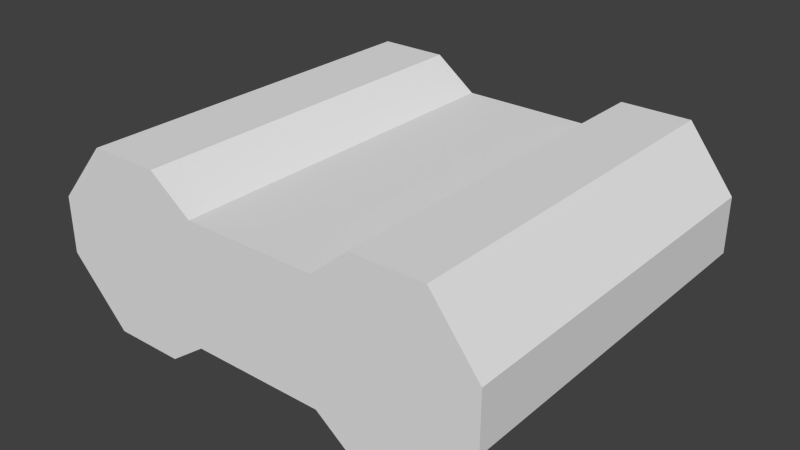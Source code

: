 # Source: SteelChunk2.blend  (saved by Blender 2.76.0; exported with 4.5.12 LTS)
import bpy
from mathutils import Matrix  # noqa: F401  (used for matrix-valued properties, if any)

bpy.ops.wm.read_factory_settings(use_empty=True)
scene = bpy.context.scene
scene.name = 'Scene'

# ---- collections
col_collection_1 = bpy.data.collections.new('Collection 1'); scene.collection.children.link(col_collection_1)

# ---- materials (node trees are filled in below, after node groups)
mat_steel = bpy.data.materials.new('Steel')
mat_steel.alpha_threshold = 0.0
mat_steel.use_transparent_shadow = False
mat_steel.roughness = 0.5
mat_steel.specular_intensity = 0.0
mat_steel.line_color = (0.0, 0.0, 0.0, 1.0)

# ---- material node trees

# ---- world
world_world = bpy.data.worlds.new('World'); scene.world = world_world
world_world.color = (0.05088, 0.05088, 0.05088)
world_world.use_sun_shadow = False
world_world.sun_shadow_jitter_overblur = 0.0
world_world.cycles.sampling_method = 'MANUAL'
world_world.cycles.sample_map_resolution = 256
world_world.light_settings.ao_factor = 0.5

# ---- meshes
me_cube = bpy.data.meshes.new('Cube')
me_cube.from_pydata([(1.617, 1.702, -0.2073), (1.617, -1.702, -0.2073), (-1.697, -1.702, -0.2073), (-1.697, 1.702, -0.2073), (1.617, 1.702, 0.2073), (1.617, -1.702, 0.2073), (-1.697, -1.702, 0.2073), (-1.697, 1.702, 0.2073), (0.4861, 1.702, -0.4588), (-0.4861, 1.702, -0.4588), (0.4861, -1.702, -0.4588), (-0.4861, -1.702, -0.4588), (0.4861, 1.702, 0.4234), (-0.4861, 1.702, 0.4234), (0.4861, -1.702, 0.4234), (-0.4861, -1.702, 0.4234), (1.252, 1.702, -0.6542), (1.252, -1.702, -0.6542), (-0.7605, 1.702, -0.6542), (-1.274, 1.702, -0.6542), (-0.7605, -1.702, -0.6542), (-1.274, -1.702, -0.6542), (1.272, 1.702, 0.6542), (1.272, -1.702, 0.6542), (-0.7948, 1.702, 0.6542), (-1.309, 1.702, 0.6542), (-0.7948, -1.702, 0.6542), (-1.309, -1.702, 0.6542), (0.7377, 1.702, -0.6542), (0.7377, -1.702, -0.6542), (0.7583, 1.702, 0.6542), (0.7583, -1.702, 0.6542)], [], [(9, 11, 20, 18), (8, 0, 16, 28), (0, 4, 5, 1), (11, 15, 6, 2), (2, 6, 7, 3), (13, 9, 3, 7), (4, 0, 8, 12), (12, 8, 9, 13), (1, 5, 14, 10), (10, 14, 15, 11), (10, 8, 28, 29), (12, 13, 15, 14), (7, 6, 27, 25), (8, 10, 11, 9), (18, 20, 21, 19), (24, 25, 27, 26), (22, 30, 31, 23), (16, 17, 29, 28), (2, 3, 19, 21), (1, 10, 29, 17), (0, 1, 17, 16), (5, 4, 22, 23), (3, 9, 18, 19), (4, 12, 30, 22), (13, 7, 25, 24), (12, 14, 31, 30), (6, 15, 26, 27), (15, 13, 24, 26), (11, 2, 21, 20), (14, 5, 23, 31)])
_uv = me_cube.uv_layers.new(name='UVMap')
_uv.uv.foreach_set('vector', [0.6732, 0.5, 0.6732, 0.0, 0.7159, 1.751e-08, 0.7159, 0.5, 0.7656, 0.6661, 0.7264, 0.5, 0.7961, 0.5536, 0.7961, 0.6291, 0.1343, 1.0, 0.06967, 1.0, 0.06967, 0.5, 0.1343, 0.5, 0.9695, 0.678, 0.832, 0.678, 0.8657, 0.5, 0.9303, 0.5, 0.9303, 0.5, 0.8657, 0.5, 0.8657, 1.576e-07, 0.9303, 1.751e-08, 0.6281, 0.8089, 0.7656, 0.8089, 0.7264, 0.9869, 0.6618, 0.9869, 0.6618, 0.5, 0.7264, 0.5, 0.7656, 0.6661, 0.6281, 0.6661, 0.6281, 0.6661, 0.7656, 0.6661, 0.7656, 0.8089, 0.6281, 0.8089, 0.9303, 0.9869, 0.8657, 0.9869, 0.832, 0.8208, 0.9695, 0.8208, 0.9695, 0.8208, 0.832, 0.8208, 0.832, 0.678, 0.9695, 0.678, 0.5216, 1.751e-08, 0.5216, 0.5, 0.4824, 0.5, 0.4824, 3.503e-08, 0.2798, 0.5, 0.1282, 0.5, 0.1282, 7.006e-08, 0.2798, 5.254e-08, 0.8657, 1.576e-07, 0.8657, 0.5, 0.7961, 0.5, 0.7961, 1.751e-07, 0.5216, 0.5, 0.5216, 1.751e-08, 0.6732, 0.0, 0.6732, 0.5, 0.7159, 0.5, 0.7159, 1.751e-08, 0.7961, 0.0, 0.7961, 0.5, 0.0801, 0.5, 0.0, 0.5, 9.291e-08, 1.226e-07, 0.0801, 7.006e-08, 0.4023, 0.5, 0.3222, 0.5, 0.3222, 7.006e-08, 0.4023, 0.0, 0.4023, 0.5, 0.4023, 5.254e-08, 0.4824, 3.503e-08, 0.4824, 0.5, 0.9303, 0.5, 0.9303, 1.751e-08, 1.0, 0.0, 1.0, 0.5, 0.9303, 0.9869, 0.9695, 0.8208, 1.0, 0.8578, 1.0, 0.9333, 0.1343, 1.0, 0.1343, 0.5, 0.2039, 0.5, 0.2039, 1.0, 0.06967, 0.5, 0.06967, 1.0, 4.646e-08, 1.0, 0.0, 0.5, 0.7264, 0.9869, 0.7656, 0.8089, 0.7961, 0.8493, 0.7961, 0.9248, 0.6618, 0.5, 0.6281, 0.6661, 0.5921, 0.6261, 0.5921, 0.5506, 0.6281, 0.8089, 0.6618, 0.9869, 0.5921, 0.9298, 0.5921, 0.8543, 0.2798, 0.5, 0.2798, 5.254e-08, 0.3222, 7.006e-08, 0.3222, 0.5, 0.8657, 0.5, 0.832, 0.678, 0.7961, 0.6326, 0.7961, 0.5571, 0.1282, 7.006e-08, 0.1282, 0.5, 0.0801, 0.5, 0.0801, 7.006e-08, 0.9695, 0.678, 0.9303, 0.5, 1.0, 0.5622, 1.0, 0.6376, 0.832, 0.8208, 0.8657, 0.9869, 0.7961, 0.9363, 0.7961, 0.8608])
me_cube.materials.append(mat_steel)
me_cube.use_remesh_preserve_volume = False
me_cube.use_remesh_preserve_attributes = False
me_cube.use_mirror_vertex_groups = False
me_cube.update()

# ---- objects
ob_cube = bpy.data.objects.new('Cube', me_cube)

# ---- transforms, parenting, visibility, modifiers, constraints
ob_cube.location = (0.0, 0.0, 0.0)
ob_cube.scale = (1.0, 0.8073, 1.0)
ob_cube.lock_rotations_4d = False
ob_cube.empty_display_type = 'ARROWS'
ob_cube.lineart.crease_threshold = 0.0

# ---- collection membership
col_collection_1.objects.link(ob_cube)

# ---- scene / render settings (as saved in the file)
scene.frame_start = 1; scene.frame_end = 250; scene.frame_set(1)
scene.render.engine = 'BLENDER_EEVEE_NEXT'
scene.render.resolution_percentage = 50
scene.render.dither_intensity = 0.0
scene.cycles.use_denoising = False
scene.cycles.samples = 10
scene.cycles.sampling_pattern = 'TABULATED_SOBOL'
scene.cycles.light_sampling_threshold = 0.0
scene.cycles.use_adaptive_sampling = False
scene.cycles.use_light_tree = False
scene.cycles.blur_glossy = 0.0
scene.cycles.pixel_filter_type = 'GAUSSIAN'
scene.cycles.sample_clamp_indirect = 0.0
scene.view_settings.view_transform = 'Standard'
bpy.context.view_layer.update()

# ---- added for rendering (the .blend has no active camera and no usable light): camera, sun
cam_auto = bpy.data.cameras.new('AutoCamera')
cam_auto.lens = 50.0
cam_auto.sensor_width = 36.0
cam_auto.clip_end = 1000.0
ob_auto_camera = bpy.data.objects.new('AutoCamera', cam_auto)
scene.collection.objects.link(ob_auto_camera)
ob_auto_camera.location = (4.1226, -4.99557, 3.33038)
ob_auto_camera.rotation_euler = (1.09748, -7.21219e-08, 0.694738)
scene.camera = ob_auto_camera
light_auto_sun = bpy.data.lights.new('AutoSun', 'SUN')
light_auto_sun.energy = 3.0
light_auto_sun.angle = 0.0523599
ob_auto_sun = bpy.data.objects.new('AutoSun', light_auto_sun)
scene.collection.objects.link(ob_auto_sun)
ob_auto_sun.rotation_euler = (0.872665, 0.174533, 0.523599)
bpy.context.view_layer.update()

